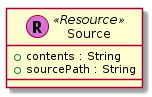

The diagram above was rendered by PlantUML. Its source (embedded in the PNG):
@startuml









  class Source << (R,orchid) Resource >> {
    + contents : String
    + sourcePath : String
  }











































@enduml